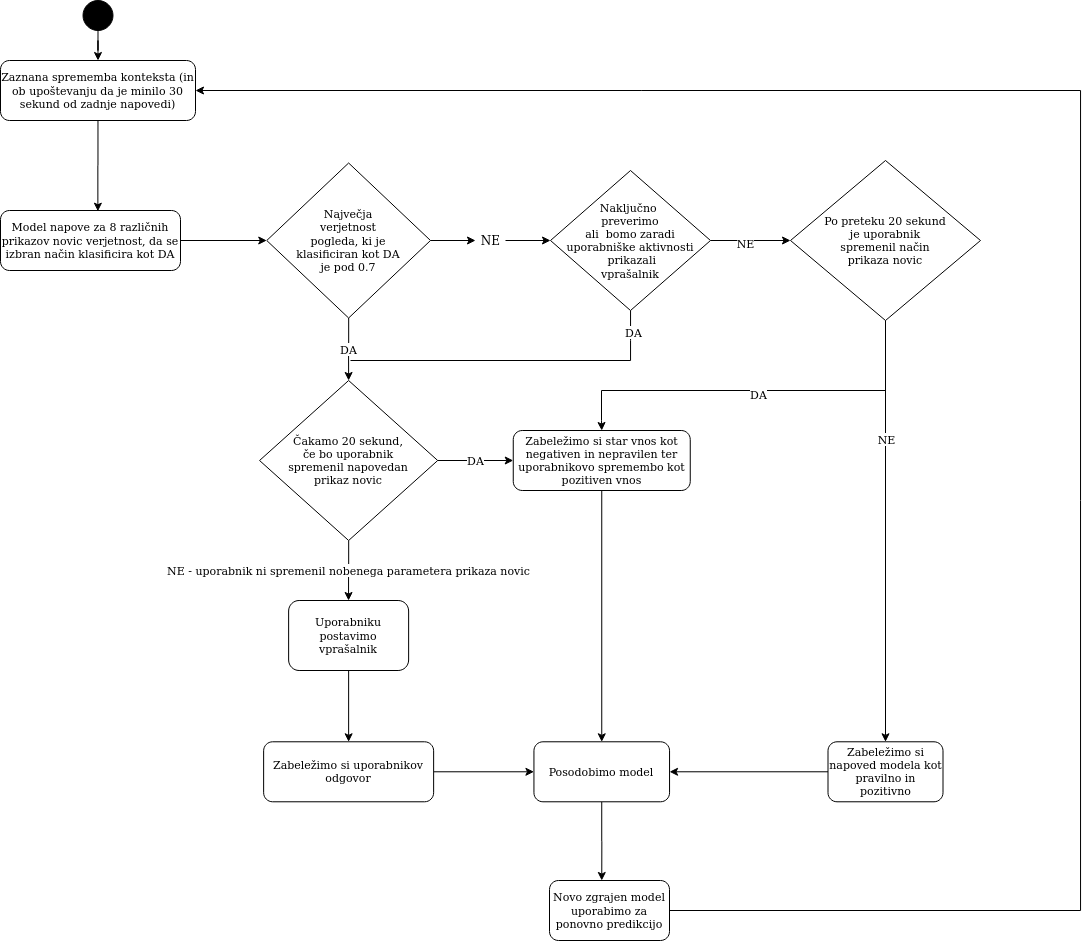

The diagram above was exported from draw.io. Its source (the exported page's mxGraphModel, read from the mxfile embedded in the PNG):
<mxGraphModel dx="1591" dy="2002" grid="1" gridSize="10" guides="1" tooltips="1" connect="1" arrows="1" fold="1" page="1" pageScale="1" pageWidth="850" pageHeight="1100" math="0" shadow="0">
  <root>
    <mxCell id="0" />
    <mxCell id="1" parent="0" />
    <mxCell id="BcIEPXWsrQkbHdNEHFa3-117" style="edgeStyle=orthogonalEdgeStyle;rounded=0;orthogonalLoop=1;jettySize=auto;html=1;startArrow=none;startFill=0;entryX=0;entryY=0.5;entryDx=0;entryDy=0;" edge="1" parent="1" source="BcIEPXWsrQkbHdNEHFa3-1" target="BcIEPXWsrQkbHdNEHFa3-110">
      <mxGeometry relative="1" as="geometry">
        <mxPoint x="280" y="229.99999999999977" as="targetPoint" />
      </mxGeometry>
    </mxCell>
    <mxCell id="BcIEPXWsrQkbHdNEHFa3-1" value="&lt;font style=&quot;font-size: 11px&quot;&gt;Model napove za 8 različnih prikazov novic verjetnost, da se izbran način klasificira kot DA &lt;/font&gt;" style="rounded=1;whiteSpace=wrap;html=1;fontSize=11;" vertex="1" parent="1">
      <mxGeometry x="20" y="200" width="180" height="60" as="geometry" />
    </mxCell>
    <mxCell id="BcIEPXWsrQkbHdNEHFa3-63" style="edgeStyle=orthogonalEdgeStyle;rounded=0;orthogonalLoop=1;jettySize=auto;html=1;entryX=0;entryY=0.5;entryDx=0;entryDy=0;" edge="1" parent="1" source="BcIEPXWsrQkbHdNEHFa3-39" target="BcIEPXWsrQkbHdNEHFa3-62">
      <mxGeometry relative="1" as="geometry" />
    </mxCell>
    <mxCell id="BcIEPXWsrQkbHdNEHFa3-39" value="Zabeležimo si uporabnikov odgovor" style="rounded=1;whiteSpace=wrap;html=1;fontSize=11;" vertex="1" parent="1">
      <mxGeometry x="283.13" y="731.29" width="170" height="60" as="geometry" />
    </mxCell>
    <mxCell id="BcIEPXWsrQkbHdNEHFa3-131" value="" style="edgeStyle=orthogonalEdgeStyle;rounded=0;orthogonalLoop=1;jettySize=auto;html=1;startArrow=none;startFill=0;" edge="1" parent="1" source="BcIEPXWsrQkbHdNEHFa3-57" target="BcIEPXWsrQkbHdNEHFa3-39">
      <mxGeometry relative="1" as="geometry" />
    </mxCell>
    <mxCell id="BcIEPXWsrQkbHdNEHFa3-57" value="Uporabniku postavimo vprašalnik" style="rounded=1;whiteSpace=wrap;html=1;fontSize=11;" vertex="1" parent="1">
      <mxGeometry x="308.13" y="590" width="120" height="70" as="geometry" />
    </mxCell>
    <mxCell id="BcIEPXWsrQkbHdNEHFa3-146" style="edgeStyle=orthogonalEdgeStyle;rounded=0;orthogonalLoop=1;jettySize=auto;html=1;startArrow=none;startFill=0;endArrow=classic;endFill=1;fontSize=11;" edge="1" parent="1" source="BcIEPXWsrQkbHdNEHFa3-62">
      <mxGeometry relative="1" as="geometry">
        <mxPoint x="621.25" y="870" as="targetPoint" />
      </mxGeometry>
    </mxCell>
    <mxCell id="BcIEPXWsrQkbHdNEHFa3-62" value="Posodobimo model" style="rounded=1;whiteSpace=wrap;html=1;fontSize=11;" vertex="1" parent="1">
      <mxGeometry x="553.4399999999999" y="731.29" width="135.62" height="60" as="geometry" />
    </mxCell>
    <mxCell id="BcIEPXWsrQkbHdNEHFa3-70" style="edgeStyle=orthogonalEdgeStyle;rounded=0;orthogonalLoop=1;jettySize=auto;html=1;entryX=0.5;entryY=0;entryDx=0;entryDy=0;" edge="1" parent="1" source="BcIEPXWsrQkbHdNEHFa3-67" target="BcIEPXWsrQkbHdNEHFa3-62">
      <mxGeometry relative="1" as="geometry" />
    </mxCell>
    <mxCell id="BcIEPXWsrQkbHdNEHFa3-67" value="&lt;font style=&quot;font-size: 11px&quot;&gt;Zabeležimo si star vnos kot negativen in nepravilen ter uporabnikovo spremembo kot pozitiven vnos&lt;/font&gt;" style="rounded=1;whiteSpace=wrap;html=1;fontSize=11;" vertex="1" parent="1">
      <mxGeometry x="532.75" y="420" width="177" height="60" as="geometry" />
    </mxCell>
    <mxCell id="BcIEPXWsrQkbHdNEHFa3-74" style="edgeStyle=orthogonalEdgeStyle;rounded=0;orthogonalLoop=1;jettySize=auto;html=1;entryX=0.541;entryY=0.012;entryDx=0;entryDy=0;entryPerimeter=0;" edge="1" parent="1" source="BcIEPXWsrQkbHdNEHFa3-71" target="BcIEPXWsrQkbHdNEHFa3-1">
      <mxGeometry relative="1" as="geometry" />
    </mxCell>
    <mxCell id="BcIEPXWsrQkbHdNEHFa3-71" value="&lt;font style=&quot;font-size: 11px&quot;&gt;Zaznana sprememba konteksta (in ob upoštevanju da je minilo 30 sekund od zadnje napovedi)&lt;/font&gt;" style="rounded=1;whiteSpace=wrap;html=1;fontSize=11;" vertex="1" parent="1">
      <mxGeometry x="20" y="50" width="195" height="60" as="geometry" />
    </mxCell>
    <mxCell id="BcIEPXWsrQkbHdNEHFa3-90" style="edgeStyle=orthogonalEdgeStyle;rounded=0;orthogonalLoop=1;jettySize=auto;html=1;exitX=1;exitY=0.5;exitDx=0;exitDy=0;entryX=0;entryY=0.5;entryDx=0;entryDy=0;" edge="1" parent="1" source="BcIEPXWsrQkbHdNEHFa3-108" target="BcIEPXWsrQkbHdNEHFa3-135">
      <mxGeometry relative="1" as="geometry">
        <mxPoint x="840" y="230" as="targetPoint" />
        <mxPoint x="710" y="230" as="sourcePoint" />
      </mxGeometry>
    </mxCell>
    <mxCell id="BcIEPXWsrQkbHdNEHFa3-92" value="NE" style="edgeLabel;html=1;align=center;verticalAlign=middle;resizable=0;points=[];" vertex="1" connectable="0" parent="BcIEPXWsrQkbHdNEHFa3-90">
      <mxGeometry x="-0.1395" y="-2" relative="1" as="geometry">
        <mxPoint as="offset" />
      </mxGeometry>
    </mxCell>
    <mxCell id="BcIEPXWsrQkbHdNEHFa3-85" style="edgeStyle=orthogonalEdgeStyle;rounded=0;orthogonalLoop=1;jettySize=auto;html=1;entryX=0.5;entryY=0;entryDx=0;entryDy=0;" edge="1" parent="1" source="BcIEPXWsrQkbHdNEHFa3-83" target="BcIEPXWsrQkbHdNEHFa3-71">
      <mxGeometry relative="1" as="geometry" />
    </mxCell>
    <mxCell id="BcIEPXWsrQkbHdNEHFa3-83" value="" style="ellipse;whiteSpace=wrap;html=1;aspect=fixed;fillColor=#000000;" vertex="1" parent="1">
      <mxGeometry x="102.5" y="-10" width="30" height="30" as="geometry" />
    </mxCell>
    <mxCell id="BcIEPXWsrQkbHdNEHFa3-145" style="edgeStyle=orthogonalEdgeStyle;rounded=0;orthogonalLoop=1;jettySize=auto;html=1;startArrow=none;startFill=0;endArrow=classic;endFill=1;fontSize=11;entryX=1;entryY=0.5;entryDx=0;entryDy=0;" edge="1" parent="1" source="BcIEPXWsrQkbHdNEHFa3-101" target="BcIEPXWsrQkbHdNEHFa3-62">
      <mxGeometry relative="1" as="geometry">
        <mxPoint x="700" y="761.29" as="targetPoint" />
      </mxGeometry>
    </mxCell>
    <mxCell id="BcIEPXWsrQkbHdNEHFa3-101" value="Zabeležimo si napoved modela kot pravilno in pozitivno" style="rounded=1;whiteSpace=wrap;html=1;fillColor=#FFFFFF;fontSize=11;" vertex="1" parent="1">
      <mxGeometry x="847.5" y="731.29" width="115" height="60" as="geometry" />
    </mxCell>
    <mxCell id="BcIEPXWsrQkbHdNEHFa3-137" style="edgeStyle=orthogonalEdgeStyle;rounded=0;orthogonalLoop=1;jettySize=auto;html=1;startArrow=none;startFill=0;fontSize=11;endArrow=none;endFill=0;" edge="1" parent="1" source="BcIEPXWsrQkbHdNEHFa3-108">
      <mxGeometry relative="1" as="geometry">
        <mxPoint x="370" y="350" as="targetPoint" />
        <Array as="points">
          <mxPoint x="650" y="330" />
          <mxPoint x="650" y="330" />
        </Array>
      </mxGeometry>
    </mxCell>
    <mxCell id="BcIEPXWsrQkbHdNEHFa3-138" value="DA" style="edgeLabel;html=1;align=center;verticalAlign=middle;resizable=0;points=[];fontSize=11;" vertex="1" connectable="0" parent="BcIEPXWsrQkbHdNEHFa3-137">
      <mxGeometry x="-0.8735" y="2" relative="1" as="geometry">
        <mxPoint as="offset" />
      </mxGeometry>
    </mxCell>
    <mxCell id="BcIEPXWsrQkbHdNEHFa3-108" value="&lt;div style=&quot;font-size: 11px&quot;&gt;&lt;font style=&quot;font-size: 11px&quot;&gt;Naključno&amp;nbsp; &lt;br style=&quot;font-size: 11px;&quot;&gt;&lt;/font&gt;&lt;/div&gt;&lt;div style=&quot;font-size: 11px&quot;&gt;&lt;font style=&quot;font-size: 11px&quot;&gt;preverimo &lt;br style=&quot;font-size: 11px;&quot;&gt;&lt;/font&gt;&lt;/div&gt;&lt;div style=&quot;font-size: 11px&quot;&gt;&lt;font style=&quot;font-size: 11px&quot;&gt;ali&amp;nbsp; bomo zaradi&lt;/font&gt;&lt;/div&gt;&lt;div style=&quot;font-size: 11px&quot;&gt;&lt;font style=&quot;font-size: 11px&quot;&gt; uporabniške aktivnosti&lt;/font&gt;&lt;/div&gt;&lt;div style=&quot;font-size: 11px&quot;&gt;&lt;font style=&quot;font-size: 11px&quot;&gt;&amp;nbsp;prikazali&lt;/font&gt;&lt;/div&gt;&lt;div style=&quot;font-size: 11px&quot;&gt;&lt;font style=&quot;font-size: 11px&quot;&gt; vprašalnik&lt;/font&gt;&lt;/div&gt;" style="rhombus;whiteSpace=wrap;html=1;fillColor=#FFFFFF;fontSize=11;" vertex="1" parent="1">
      <mxGeometry x="570" y="160" width="160" height="140" as="geometry" />
    </mxCell>
    <mxCell id="BcIEPXWsrQkbHdNEHFa3-118" style="edgeStyle=orthogonalEdgeStyle;rounded=0;orthogonalLoop=1;jettySize=auto;html=1;entryX=0;entryY=0.5;entryDx=0;entryDy=0;startArrow=none;startFill=0;" edge="1" parent="1" source="BcIEPXWsrQkbHdNEHFa3-119" target="BcIEPXWsrQkbHdNEHFa3-108">
      <mxGeometry relative="1" as="geometry" />
    </mxCell>
    <mxCell id="BcIEPXWsrQkbHdNEHFa3-125" value="DA" style="edgeStyle=orthogonalEdgeStyle;rounded=0;orthogonalLoop=1;jettySize=auto;html=1;entryX=0.5;entryY=0;entryDx=0;entryDy=0;startArrow=none;startFill=0;" edge="1" parent="1" source="BcIEPXWsrQkbHdNEHFa3-110" target="BcIEPXWsrQkbHdNEHFa3-123">
      <mxGeometry relative="1" as="geometry" />
    </mxCell>
    <mxCell id="BcIEPXWsrQkbHdNEHFa3-110" value="&lt;div style=&quot;font-size: 11px&quot;&gt;&lt;font style=&quot;font-size: 11px&quot;&gt;Največja &lt;br style=&quot;font-size: 11px;&quot;&gt;&lt;/font&gt;&lt;/div&gt;&lt;div style=&quot;font-size: 11px&quot;&gt;&lt;font style=&quot;font-size: 11px&quot;&gt;verjetnost&lt;/font&gt;&lt;/div&gt;&lt;div style=&quot;font-size: 11px&quot;&gt;&lt;font style=&quot;font-size: 11px&quot;&gt; pogleda, ki je &lt;br style=&quot;font-size: 11px;&quot;&gt;&lt;/font&gt;&lt;/div&gt;&lt;div style=&quot;font-size: 11px&quot;&gt;&lt;font style=&quot;font-size: 11px&quot;&gt;klasificiran kot DA &lt;br style=&quot;font-size: 11px;&quot;&gt;&lt;/font&gt;&lt;/div&gt;&lt;div style=&quot;font-size: 11px&quot;&gt;&lt;font style=&quot;font-size: 11px&quot;&gt;je pod 0.7&lt;/font&gt;&lt;/div&gt;" style="rhombus;whiteSpace=wrap;html=1;fillColor=#FFFFFF;fontSize=11;" vertex="1" parent="1">
      <mxGeometry x="286.25" y="152.5" width="163.75" height="155" as="geometry" />
    </mxCell>
    <mxCell id="BcIEPXWsrQkbHdNEHFa3-119" value="NE" style="text;html=1;align=center;verticalAlign=middle;resizable=0;points=[];autosize=1;" vertex="1" parent="1">
      <mxGeometry x="495" y="220" width="30" height="20" as="geometry" />
    </mxCell>
    <mxCell id="BcIEPXWsrQkbHdNEHFa3-120" style="edgeStyle=orthogonalEdgeStyle;rounded=0;orthogonalLoop=1;jettySize=auto;html=1;entryX=0;entryY=0.5;entryDx=0;entryDy=0;startArrow=none;startFill=0;" edge="1" parent="1" source="BcIEPXWsrQkbHdNEHFa3-110" target="BcIEPXWsrQkbHdNEHFa3-119">
      <mxGeometry relative="1" as="geometry">
        <mxPoint x="450" y="229.99999999999977" as="sourcePoint" />
        <mxPoint x="570" y="229.99999999999977" as="targetPoint" />
      </mxGeometry>
    </mxCell>
    <mxCell id="BcIEPXWsrQkbHdNEHFa3-129" value="NE - uporabnik ni spremenil nobenega parametera prikaza novic" style="edgeStyle=orthogonalEdgeStyle;rounded=0;orthogonalLoop=1;jettySize=auto;html=1;startArrow=none;startFill=0;" edge="1" parent="1" source="BcIEPXWsrQkbHdNEHFa3-123" target="BcIEPXWsrQkbHdNEHFa3-57">
      <mxGeometry relative="1" as="geometry" />
    </mxCell>
    <mxCell id="BcIEPXWsrQkbHdNEHFa3-134" value="DA" style="edgeStyle=orthogonalEdgeStyle;rounded=0;orthogonalLoop=1;jettySize=auto;html=1;entryX=0;entryY=0.5;entryDx=0;entryDy=0;startArrow=none;startFill=0;" edge="1" parent="1" source="BcIEPXWsrQkbHdNEHFa3-123" target="BcIEPXWsrQkbHdNEHFa3-67">
      <mxGeometry relative="1" as="geometry">
        <Array as="points">
          <mxPoint x="490" y="450" />
          <mxPoint x="490" y="450" />
        </Array>
      </mxGeometry>
    </mxCell>
    <mxCell id="BcIEPXWsrQkbHdNEHFa3-123" value="&lt;div style=&quot;font-size: 11px;&quot;&gt;Čakamo 20 sekund,&lt;/div&gt;&lt;div style=&quot;font-size: 11px;&quot;&gt; če bo uporabnik &lt;br style=&quot;font-size: 11px;&quot;&gt;&lt;/div&gt;&lt;div style=&quot;font-size: 11px;&quot;&gt;spremenil napovedan&lt;/div&gt;&lt;div style=&quot;font-size: 11px;&quot;&gt; prikaz novic&lt;/div&gt;" style="rhombus;whiteSpace=wrap;html=1;fillColor=#FFFFFF;fontSize=11;" vertex="1" parent="1">
      <mxGeometry x="279.06" y="370" width="178.13" height="160" as="geometry" />
    </mxCell>
    <mxCell id="BcIEPXWsrQkbHdNEHFa3-144" style="edgeStyle=orthogonalEdgeStyle;rounded=0;orthogonalLoop=1;jettySize=auto;html=1;startArrow=none;startFill=0;endArrow=classic;endFill=1;fontSize=11;entryX=0.5;entryY=0;entryDx=0;entryDy=0;" edge="1" parent="1" source="BcIEPXWsrQkbHdNEHFa3-135" target="BcIEPXWsrQkbHdNEHFa3-101">
      <mxGeometry relative="1" as="geometry">
        <mxPoint x="900" y="400" as="targetPoint" />
      </mxGeometry>
    </mxCell>
    <mxCell id="BcIEPXWsrQkbHdNEHFa3-151" value="NE" style="edgeLabel;html=1;align=center;verticalAlign=middle;resizable=0;points=[];fontSize=11;" vertex="1" connectable="0" parent="BcIEPXWsrQkbHdNEHFa3-144">
      <mxGeometry x="-0.4335" relative="1" as="geometry">
        <mxPoint as="offset" />
      </mxGeometry>
    </mxCell>
    <mxCell id="BcIEPXWsrQkbHdNEHFa3-152" style="edgeStyle=orthogonalEdgeStyle;rounded=0;orthogonalLoop=1;jettySize=auto;html=1;startArrow=none;startFill=0;endArrow=classic;endFill=1;fontSize=11;entryX=0.5;entryY=0;entryDx=0;entryDy=0;" edge="1" parent="1" source="BcIEPXWsrQkbHdNEHFa3-135" target="BcIEPXWsrQkbHdNEHFa3-67">
      <mxGeometry relative="1" as="geometry">
        <mxPoint x="620" y="410" as="targetPoint" />
        <Array as="points">
          <mxPoint x="905" y="380" />
          <mxPoint x="621" y="380" />
          <mxPoint x="621" y="410" />
          <mxPoint x="621" y="410" />
        </Array>
      </mxGeometry>
    </mxCell>
    <mxCell id="BcIEPXWsrQkbHdNEHFa3-153" value="DA" style="edgeLabel;html=1;align=center;verticalAlign=middle;resizable=0;points=[];fontSize=11;" vertex="1" connectable="0" parent="BcIEPXWsrQkbHdNEHFa3-152">
      <mxGeometry x="0.0022" y="3" relative="1" as="geometry">
        <mxPoint as="offset" />
      </mxGeometry>
    </mxCell>
    <mxCell id="BcIEPXWsrQkbHdNEHFa3-135" value="&lt;div&gt;Po preteku 20 sekund &lt;br&gt;&lt;/div&gt;&lt;div&gt;je uporabnik &lt;br&gt;&lt;/div&gt;&lt;div&gt;spremenil način &lt;br&gt;&lt;/div&gt;&lt;div&gt;prikaza novic&lt;/div&gt;" style="rhombus;whiteSpace=wrap;html=1;fillColor=#FFFFFF;fontSize=11;" vertex="1" parent="1">
      <mxGeometry x="810" y="150" width="190" height="160" as="geometry" />
    </mxCell>
    <mxCell id="BcIEPXWsrQkbHdNEHFa3-149" style="edgeStyle=orthogonalEdgeStyle;rounded=0;orthogonalLoop=1;jettySize=auto;html=1;startArrow=none;startFill=0;endArrow=classic;endFill=1;fontSize=11;entryX=1;entryY=0.5;entryDx=0;entryDy=0;" edge="1" parent="1" source="BcIEPXWsrQkbHdNEHFa3-148" target="BcIEPXWsrQkbHdNEHFa3-71">
      <mxGeometry relative="1" as="geometry">
        <mxPoint x="220" y="80" as="targetPoint" />
        <Array as="points">
          <mxPoint x="1100" y="900" />
          <mxPoint x="1100" y="80" />
        </Array>
      </mxGeometry>
    </mxCell>
    <mxCell id="BcIEPXWsrQkbHdNEHFa3-148" value="&lt;div&gt;Novo zgrajen model uporabimo za ponovno predikcijo&lt;/div&gt;" style="rounded=1;whiteSpace=wrap;html=1;fillColor=#FFFFFF;fontSize=11;" vertex="1" parent="1">
      <mxGeometry x="569" y="870" width="120" height="60" as="geometry" />
    </mxCell>
  </root>
</mxGraphModel>